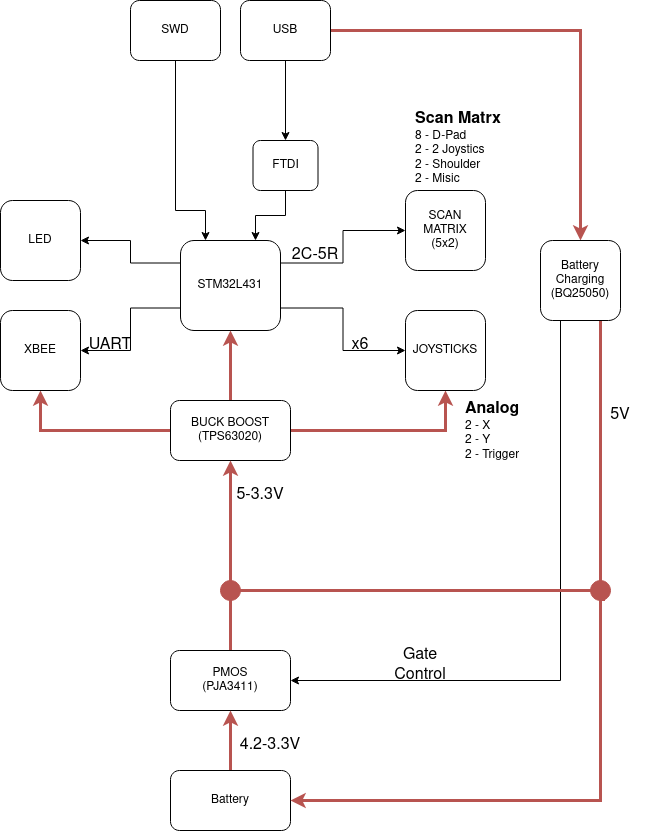

The diagram above was exported from draw.io. Its source (the exported page's mxGraphModel, read from the mxfile embedded in the PNG):
<mxGraphModel dx="1753" dy="969" grid="1" gridSize="10" guides="1" tooltips="1" connect="1" arrows="1" fold="1" page="1" pageScale="1" pageWidth="850" pageHeight="1100" math="0" shadow="0">
  <root>
    <mxCell id="0" />
    <mxCell id="1" parent="0" />
    <mxCell id="v51JAgXDD6t_ga2_tGBB-27" style="edgeStyle=orthogonalEdgeStyle;rounded=0;orthogonalLoop=1;jettySize=auto;html=1;exitX=1;exitY=0.5;exitDx=0;exitDy=0;entryX=0.5;entryY=0;entryDx=0;entryDy=0;fillColor=#f8cecc;strokeColor=#b85450;strokeWidth=3;" edge="1" parent="1" source="v51JAgXDD6t_ga2_tGBB-3" target="v51JAgXDD6t_ga2_tGBB-14">
      <mxGeometry relative="1" as="geometry" />
    </mxCell>
    <mxCell id="v51JAgXDD6t_ga2_tGBB-30" style="edgeStyle=orthogonalEdgeStyle;rounded=0;orthogonalLoop=1;jettySize=auto;html=1;exitX=0.5;exitY=1;exitDx=0;exitDy=0;entryX=0.25;entryY=0;entryDx=0;entryDy=0;" edge="1" parent="1" source="v51JAgXDD6t_ga2_tGBB-2" target="v51JAgXDD6t_ga2_tGBB-5">
      <mxGeometry relative="1" as="geometry">
        <Array as="points">
          <mxPoint x="315" y="260" />
          <mxPoint x="345" y="260" />
        </Array>
      </mxGeometry>
    </mxCell>
    <mxCell id="v51JAgXDD6t_ga2_tGBB-2" value="SWD" style="rounded=1;whiteSpace=wrap;html=1;" vertex="1" parent="1">
      <mxGeometry x="270" y="50" width="90" height="60" as="geometry" />
    </mxCell>
    <mxCell id="v51JAgXDD6t_ga2_tGBB-15" style="edgeStyle=orthogonalEdgeStyle;rounded=0;orthogonalLoop=1;jettySize=auto;html=1;exitX=0.5;exitY=1;exitDx=0;exitDy=0;" edge="1" parent="1" source="v51JAgXDD6t_ga2_tGBB-3" target="v51JAgXDD6t_ga2_tGBB-4">
      <mxGeometry relative="1" as="geometry" />
    </mxCell>
    <mxCell id="v51JAgXDD6t_ga2_tGBB-3" value="USB" style="rounded=1;whiteSpace=wrap;html=1;" vertex="1" parent="1">
      <mxGeometry x="380" y="50" width="90" height="60" as="geometry" />
    </mxCell>
    <mxCell id="v51JAgXDD6t_ga2_tGBB-18" style="edgeStyle=orthogonalEdgeStyle;rounded=0;orthogonalLoop=1;jettySize=auto;html=1;exitX=0.5;exitY=1;exitDx=0;exitDy=0;entryX=0.75;entryY=0;entryDx=0;entryDy=0;" edge="1" parent="1" source="v51JAgXDD6t_ga2_tGBB-4" target="v51JAgXDD6t_ga2_tGBB-5">
      <mxGeometry relative="1" as="geometry" />
    </mxCell>
    <mxCell id="v51JAgXDD6t_ga2_tGBB-4" value="FTDI" style="rounded=1;whiteSpace=wrap;html=1;" vertex="1" parent="1">
      <mxGeometry x="392.5" y="190" width="65" height="50" as="geometry" />
    </mxCell>
    <mxCell id="v51JAgXDD6t_ga2_tGBB-16" style="edgeStyle=orthogonalEdgeStyle;rounded=0;orthogonalLoop=1;jettySize=auto;html=1;exitX=1;exitY=0.25;exitDx=0;exitDy=0;entryX=0;entryY=0.5;entryDx=0;entryDy=0;" edge="1" parent="1" source="v51JAgXDD6t_ga2_tGBB-5" target="v51JAgXDD6t_ga2_tGBB-12">
      <mxGeometry relative="1" as="geometry" />
    </mxCell>
    <mxCell id="v51JAgXDD6t_ga2_tGBB-17" style="edgeStyle=orthogonalEdgeStyle;rounded=0;orthogonalLoop=1;jettySize=auto;html=1;exitX=1;exitY=0.75;exitDx=0;exitDy=0;entryX=0;entryY=0.5;entryDx=0;entryDy=0;" edge="1" parent="1" source="v51JAgXDD6t_ga2_tGBB-5" target="v51JAgXDD6t_ga2_tGBB-13">
      <mxGeometry relative="1" as="geometry" />
    </mxCell>
    <mxCell id="v51JAgXDD6t_ga2_tGBB-19" style="edgeStyle=orthogonalEdgeStyle;rounded=0;orthogonalLoop=1;jettySize=auto;html=1;exitX=0;exitY=0.25;exitDx=0;exitDy=0;entryX=1;entryY=0.5;entryDx=0;entryDy=0;" edge="1" parent="1" source="v51JAgXDD6t_ga2_tGBB-5" target="v51JAgXDD6t_ga2_tGBB-8">
      <mxGeometry relative="1" as="geometry" />
    </mxCell>
    <mxCell id="v51JAgXDD6t_ga2_tGBB-20" style="edgeStyle=orthogonalEdgeStyle;rounded=0;orthogonalLoop=1;jettySize=auto;html=1;exitX=0;exitY=0.75;exitDx=0;exitDy=0;entryX=1;entryY=0.5;entryDx=0;entryDy=0;" edge="1" parent="1" source="v51JAgXDD6t_ga2_tGBB-5" target="v51JAgXDD6t_ga2_tGBB-9">
      <mxGeometry relative="1" as="geometry" />
    </mxCell>
    <mxCell id="v51JAgXDD6t_ga2_tGBB-5" value="STM32L431" style="rounded=1;whiteSpace=wrap;html=1;" vertex="1" parent="1">
      <mxGeometry x="320" y="290" width="100" height="90" as="geometry" />
    </mxCell>
    <mxCell id="v51JAgXDD6t_ga2_tGBB-21" style="edgeStyle=orthogonalEdgeStyle;rounded=0;orthogonalLoop=1;jettySize=auto;html=1;exitX=0.5;exitY=0;exitDx=0;exitDy=0;entryX=0.5;entryY=1;entryDx=0;entryDy=0;fillColor=#f8cecc;strokeColor=#b85450;strokeWidth=3;" edge="1" parent="1" source="v51JAgXDD6t_ga2_tGBB-6" target="v51JAgXDD6t_ga2_tGBB-5">
      <mxGeometry relative="1" as="geometry" />
    </mxCell>
    <mxCell id="v51JAgXDD6t_ga2_tGBB-24" style="edgeStyle=orthogonalEdgeStyle;rounded=0;orthogonalLoop=1;jettySize=auto;html=1;exitX=0;exitY=0.5;exitDx=0;exitDy=0;entryX=0.5;entryY=1;entryDx=0;entryDy=0;fillColor=#f8cecc;strokeColor=#b85450;strokeWidth=3;" edge="1" parent="1" source="v51JAgXDD6t_ga2_tGBB-6" target="v51JAgXDD6t_ga2_tGBB-9">
      <mxGeometry relative="1" as="geometry" />
    </mxCell>
    <mxCell id="v51JAgXDD6t_ga2_tGBB-25" style="edgeStyle=orthogonalEdgeStyle;rounded=0;orthogonalLoop=1;jettySize=auto;html=1;exitX=1;exitY=0.5;exitDx=0;exitDy=0;entryX=0.5;entryY=1;entryDx=0;entryDy=0;fillColor=#f8cecc;strokeColor=#b85450;strokeWidth=3;" edge="1" parent="1" source="v51JAgXDD6t_ga2_tGBB-6" target="v51JAgXDD6t_ga2_tGBB-13">
      <mxGeometry relative="1" as="geometry" />
    </mxCell>
    <mxCell id="v51JAgXDD6t_ga2_tGBB-6" value="BUCK BOOST&lt;br&gt;&lt;div&gt;(TPS63020)&lt;/div&gt;" style="rounded=1;whiteSpace=wrap;html=1;" vertex="1" parent="1">
      <mxGeometry x="310" y="450" width="120" height="60" as="geometry" />
    </mxCell>
    <mxCell id="v51JAgXDD6t_ga2_tGBB-8" value="LED" style="rounded=1;whiteSpace=wrap;html=1;" vertex="1" parent="1">
      <mxGeometry x="140" y="250" width="80" height="80" as="geometry" />
    </mxCell>
    <mxCell id="v51JAgXDD6t_ga2_tGBB-9" value="XBEE" style="rounded=1;whiteSpace=wrap;html=1;" vertex="1" parent="1">
      <mxGeometry x="140" y="360" width="80" height="80" as="geometry" />
    </mxCell>
    <mxCell id="v51JAgXDD6t_ga2_tGBB-22" style="edgeStyle=orthogonalEdgeStyle;rounded=0;orthogonalLoop=1;jettySize=auto;html=1;exitX=0.5;exitY=0;exitDx=0;exitDy=0;entryX=0.5;entryY=1;entryDx=0;entryDy=0;fillColor=#f8cecc;strokeColor=#b85450;strokeWidth=3;" edge="1" parent="1" source="v51JAgXDD6t_ga2_tGBB-10" target="v51JAgXDD6t_ga2_tGBB-6">
      <mxGeometry relative="1" as="geometry" />
    </mxCell>
    <mxCell id="v51JAgXDD6t_ga2_tGBB-10" value="PMOS&lt;br&gt;(PJA3411)" style="rounded=1;whiteSpace=wrap;html=1;" vertex="1" parent="1">
      <mxGeometry x="310" y="700" width="120" height="60" as="geometry" />
    </mxCell>
    <mxCell id="v51JAgXDD6t_ga2_tGBB-23" style="edgeStyle=orthogonalEdgeStyle;rounded=0;orthogonalLoop=1;jettySize=auto;html=1;exitX=0.5;exitY=0;exitDx=0;exitDy=0;entryX=0.5;entryY=1;entryDx=0;entryDy=0;fillColor=#f8cecc;strokeColor=#b85450;strokeWidth=3;" edge="1" parent="1" source="v51JAgXDD6t_ga2_tGBB-11" target="v51JAgXDD6t_ga2_tGBB-10">
      <mxGeometry relative="1" as="geometry" />
    </mxCell>
    <mxCell id="v51JAgXDD6t_ga2_tGBB-11" value="Battery" style="rounded=1;whiteSpace=wrap;html=1;" vertex="1" parent="1">
      <mxGeometry x="310" y="820" width="120" height="60" as="geometry" />
    </mxCell>
    <mxCell id="v51JAgXDD6t_ga2_tGBB-12" value="SCAN&lt;br&gt;MATRIX&lt;br&gt;(5x2)" style="rounded=1;whiteSpace=wrap;html=1;" vertex="1" parent="1">
      <mxGeometry x="545" y="240" width="80" height="80" as="geometry" />
    </mxCell>
    <mxCell id="v51JAgXDD6t_ga2_tGBB-13" value="JOYSTICKS" style="rounded=1;whiteSpace=wrap;html=1;" vertex="1" parent="1">
      <mxGeometry x="545" y="360" width="80" height="80" as="geometry" />
    </mxCell>
    <mxCell id="v51JAgXDD6t_ga2_tGBB-28" style="edgeStyle=orthogonalEdgeStyle;rounded=0;orthogonalLoop=1;jettySize=auto;html=1;exitX=0.25;exitY=1;exitDx=0;exitDy=0;entryX=1;entryY=0.5;entryDx=0;entryDy=0;" edge="1" parent="1" source="v51JAgXDD6t_ga2_tGBB-14" target="v51JAgXDD6t_ga2_tGBB-10">
      <mxGeometry relative="1" as="geometry" />
    </mxCell>
    <mxCell id="v51JAgXDD6t_ga2_tGBB-29" style="edgeStyle=orthogonalEdgeStyle;rounded=0;orthogonalLoop=1;jettySize=auto;html=1;exitX=0.75;exitY=1;exitDx=0;exitDy=0;entryX=1;entryY=0.5;entryDx=0;entryDy=0;fillColor=#f8cecc;strokeColor=#b85450;strokeWidth=3;" edge="1" parent="1" source="v51JAgXDD6t_ga2_tGBB-14" target="v51JAgXDD6t_ga2_tGBB-11">
      <mxGeometry relative="1" as="geometry" />
    </mxCell>
    <mxCell id="v51JAgXDD6t_ga2_tGBB-14" value="Battery&lt;br&gt;Charging&lt;br&gt;(BQ25050)" style="rounded=1;whiteSpace=wrap;html=1;" vertex="1" parent="1">
      <mxGeometry x="680" y="290" width="80" height="80" as="geometry" />
    </mxCell>
    <mxCell id="v51JAgXDD6t_ga2_tGBB-32" value="&lt;div style=&quot;font-size: 16px;&quot;&gt;&lt;b&gt;Scan Matrx&lt;br&gt;&lt;/b&gt;&lt;/div&gt;&lt;div&gt;8 - D-Pad&lt;/div&gt;&lt;div&gt;2 - 2 Joystics&lt;/div&gt;&lt;div&gt;2 - Shoulder&lt;/div&gt;&lt;div&gt;2 - Misic&lt;br&gt;&lt;/div&gt;" style="text;html=1;strokeColor=none;fillColor=none;spacing=5;spacingTop=-20;whiteSpace=wrap;overflow=hidden;rounded=0;" vertex="1" parent="1">
      <mxGeometry x="550" y="170" width="110" height="70" as="geometry" />
    </mxCell>
    <mxCell id="v51JAgXDD6t_ga2_tGBB-33" value="&lt;div&gt;&lt;b&gt;&lt;font style=&quot;font-size: 16px;&quot;&gt;Analog&lt;/font&gt;&lt;br&gt;&lt;/b&gt;&lt;/div&gt;&lt;div&gt;2 - X&lt;/div&gt;&lt;div&gt;2 - Y&lt;/div&gt;&lt;div&gt;2 - Trigger&lt;br&gt;&lt;/div&gt;" style="text;html=1;strokeColor=none;fillColor=none;spacing=5;spacingTop=-20;whiteSpace=wrap;overflow=hidden;rounded=0;" vertex="1" parent="1">
      <mxGeometry x="600" y="460" width="70" height="60" as="geometry" />
    </mxCell>
    <mxCell id="v51JAgXDD6t_ga2_tGBB-34" value="4.2-3.3V" style="text;html=1;strokeColor=none;fillColor=none;align=center;verticalAlign=middle;whiteSpace=wrap;rounded=0;fontSize=16;" vertex="1" parent="1">
      <mxGeometry x="380" y="780" width="60" height="30" as="geometry" />
    </mxCell>
    <mxCell id="v51JAgXDD6t_ga2_tGBB-35" value="5V" style="text;html=1;strokeColor=none;fillColor=none;align=center;verticalAlign=middle;whiteSpace=wrap;rounded=0;fontSize=16;" vertex="1" parent="1">
      <mxGeometry x="730" y="450" width="60" height="30" as="geometry" />
    </mxCell>
    <mxCell id="v51JAgXDD6t_ga2_tGBB-36" value="&lt;div&gt;5-3.3V&lt;/div&gt;" style="text;html=1;strokeColor=none;fillColor=none;align=center;verticalAlign=middle;whiteSpace=wrap;rounded=0;fontSize=16;" vertex="1" parent="1">
      <mxGeometry x="370" y="530" width="60" height="30" as="geometry" />
    </mxCell>
    <mxCell id="v51JAgXDD6t_ga2_tGBB-38" value="x6" style="text;html=1;strokeColor=none;fillColor=none;align=center;verticalAlign=middle;whiteSpace=wrap;rounded=0;fontSize=16;" vertex="1" parent="1">
      <mxGeometry x="470" y="380" width="60" height="30" as="geometry" />
    </mxCell>
    <mxCell id="v51JAgXDD6t_ga2_tGBB-39" value="2C-5R" style="text;html=1;strokeColor=none;fillColor=none;align=center;verticalAlign=middle;whiteSpace=wrap;rounded=0;fontSize=16;" vertex="1" parent="1">
      <mxGeometry x="425" y="290" width="60" height="30" as="geometry" />
    </mxCell>
    <mxCell id="v51JAgXDD6t_ga2_tGBB-40" value="UART" style="text;html=1;strokeColor=none;fillColor=none;align=center;verticalAlign=middle;whiteSpace=wrap;rounded=0;fontSize=16;" vertex="1" parent="1">
      <mxGeometry x="220" y="380" width="60" height="30" as="geometry" />
    </mxCell>
    <mxCell id="v51JAgXDD6t_ga2_tGBB-41" value="Gate Control" style="text;html=1;strokeColor=none;fillColor=none;align=center;verticalAlign=middle;whiteSpace=wrap;rounded=0;fontSize=16;" vertex="1" parent="1">
      <mxGeometry x="530" y="700" width="60" height="30" as="geometry" />
    </mxCell>
    <mxCell id="v51JAgXDD6t_ga2_tGBB-44" value="" style="ellipse;whiteSpace=wrap;html=1;aspect=fixed;fontSize=16;fillColor=#B85450;strokeColor=#b85450;" vertex="1" parent="1">
      <mxGeometry x="360" y="630" width="20" height="20" as="geometry" />
    </mxCell>
    <mxCell id="v51JAgXDD6t_ga2_tGBB-46" value="" style="edgeStyle=orthogonalEdgeStyle;rounded=0;orthogonalLoop=1;jettySize=auto;html=1;exitX=0.75;exitY=1;exitDx=0;exitDy=0;fontSize=16;strokeWidth=3;fillColor=#f8cecc;strokeColor=#b85450;entryX=0.5;entryY=1;entryDx=0;entryDy=0;endArrow=none;startArrow=none;" edge="1" parent="1" source="v51JAgXDD6t_ga2_tGBB-47" target="v51JAgXDD6t_ga2_tGBB-44">
      <mxGeometry relative="1" as="geometry">
        <mxPoint x="370" y="510" as="targetPoint" />
        <mxPoint x="740" y="370" as="sourcePoint" />
        <Array as="points">
          <mxPoint x="740" y="640" />
          <mxPoint x="370" y="640" />
        </Array>
      </mxGeometry>
    </mxCell>
    <mxCell id="v51JAgXDD6t_ga2_tGBB-47" value="" style="ellipse;whiteSpace=wrap;html=1;aspect=fixed;fontSize=16;fillColor=#B85450;strokeColor=#b85450;" vertex="1" parent="1">
      <mxGeometry x="730" y="630" width="20" height="20" as="geometry" />
    </mxCell>
  </root>
</mxGraphModel>